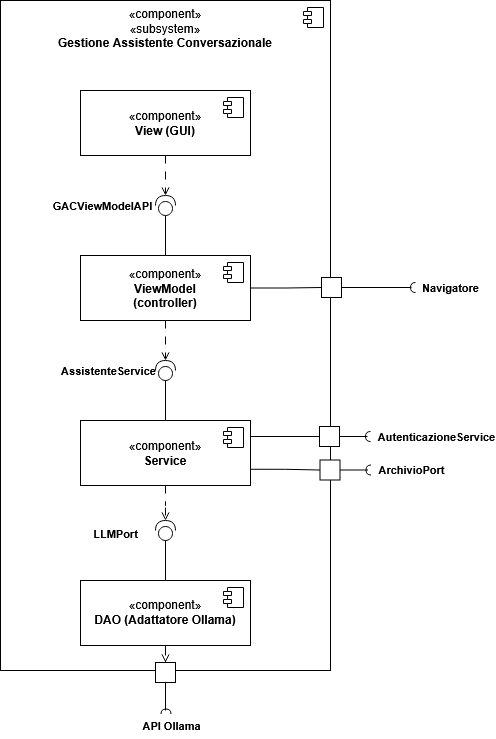

The diagram above was exported from draw.io. Its source (the exported page's mxGraphModel, read from the mxfile embedded in the PNG):
<mxGraphModel dx="1108" dy="605" grid="1" gridSize="10" guides="1" tooltips="1" connect="1" arrows="1" fold="1" page="1" pageScale="1" pageWidth="1169" pageHeight="827" math="0" shadow="0">
  <root>
    <mxCell id="0" />
    <mxCell id="1" parent="0" />
    <mxCell id="GR-BRfMRjFsUZh0VJTj3-1" parent="1" style="html=1;dropTarget=0;whiteSpace=wrap;verticalAlign=top;" value="«component»&lt;br&gt;«subsystem»&lt;br&gt;&lt;b&gt;Gestione Assistente Conversazionale&lt;/b&gt;" vertex="1">
      <mxGeometry height="670" width="330" x="280" y="80" as="geometry" />
    </mxCell>
    <mxCell id="GR-BRfMRjFsUZh0VJTj3-2" parent="GR-BRfMRjFsUZh0VJTj3-1" style="shape=module;jettyWidth=8;jettyHeight=4;" value="" vertex="1">
      <mxGeometry height="20" relative="1" width="20" x="1" as="geometry">
        <mxPoint x="-27" y="7" as="offset" />
      </mxGeometry>
    </mxCell>
    <mxCell id="GR-BRfMRjFsUZh0VJTj3-3" parent="1" style="html=1;dropTarget=0;whiteSpace=wrap;verticalAlign=middle;" value="«component»&lt;br&gt;&lt;b&gt;View (GUI)&lt;/b&gt;" vertex="1">
      <mxGeometry height="65" width="170" x="360" y="170" as="geometry" />
    </mxCell>
    <mxCell id="GR-BRfMRjFsUZh0VJTj3-4" parent="GR-BRfMRjFsUZh0VJTj3-3" style="shape=module;jettyWidth=8;jettyHeight=4;" value="" vertex="1">
      <mxGeometry height="20" relative="1" width="20" x="1" as="geometry">
        <mxPoint x="-27" y="7" as="offset" />
      </mxGeometry>
    </mxCell>
    <mxCell id="GR-BRfMRjFsUZh0VJTj3-25" edge="1" parent="1" source="GR-BRfMRjFsUZh0VJTj3-5" style="edgeStyle=orthogonalEdgeStyle;rounded=0;orthogonalLoop=1;jettySize=auto;html=1;entryX=0;entryY=0.5;entryDx=0;entryDy=0;defaultLabelBackgroundColor=page;labelPadding=0 4;endArrow=none;endFill=0;" target="GR-BRfMRjFsUZh0VJTj3-21">
      <mxGeometry relative="1" x="0.007" as="geometry" />
    </mxCell>
    <mxCell id="GR-BRfMRjFsUZh0VJTj3-5" parent="1" style="html=1;dropTarget=0;whiteSpace=wrap;verticalAlign=middle;" value="«component»&lt;br&gt;&lt;b&gt;ViewModel&lt;br&gt;(controller)&lt;/b&gt;" vertex="1">
      <mxGeometry height="65" width="170" x="360" y="335" as="geometry" />
    </mxCell>
    <mxCell id="GR-BRfMRjFsUZh0VJTj3-6" parent="GR-BRfMRjFsUZh0VJTj3-5" style="shape=module;jettyWidth=8;jettyHeight=4;" value="" vertex="1">
      <mxGeometry height="20" relative="1" width="20" x="1" as="geometry">
        <mxPoint x="-27" y="7" as="offset" />
      </mxGeometry>
    </mxCell>
    <mxCell id="GR-BRfMRjFsUZh0VJTj3-35" edge="1" parent="1" source="GR-BRfMRjFsUZh0VJTj3-7" style="edgeStyle=orthogonalEdgeStyle;rounded=0;orthogonalLoop=1;jettySize=auto;html=1;entryX=0;entryY=0.5;entryDx=0;entryDy=0;defaultLabelBackgroundColor=page;labelPadding=0 4;exitX=1;exitY=0.75;exitDx=0;exitDy=0;endArrow=none;endFill=0;" target="GR-BRfMRjFsUZh0VJTj3-30">
      <mxGeometry relative="1" x="-0.7756" as="geometry">
        <mxPoint x="495.6399999999999" y="564.8699999999999" as="sourcePoint" />
      </mxGeometry>
    </mxCell>
    <mxCell id="GR-BRfMRjFsUZh0VJTj3-41" edge="1" parent="1" style="edgeStyle=orthogonalEdgeStyle;rounded=0;orthogonalLoop=1;jettySize=auto;html=1;entryX=0;entryY=0.5;entryDx=0;entryDy=0;defaultLabelBackgroundColor=page;labelPadding=0 4;exitX=0.25;exitY=1;exitDx=0;exitDy=0;endArrow=none;endFill=0;" target="GR-BRfMRjFsUZh0VJTj3-37">
      <mxGeometry relative="1" as="geometry">
        <mxPoint x="403.5" y="565" as="sourcePoint" />
      </mxGeometry>
    </mxCell>
    <mxCell id="GR-BRfMRjFsUZh0VJTj3-7" parent="1" style="html=1;dropTarget=0;whiteSpace=wrap;verticalAlign=middle;" value="«component»&lt;br&gt;&lt;b&gt;Service&lt;/b&gt;" vertex="1">
      <mxGeometry height="65" width="170" x="360" y="500" as="geometry" />
    </mxCell>
    <mxCell id="GR-BRfMRjFsUZh0VJTj3-8" parent="GR-BRfMRjFsUZh0VJTj3-7" style="shape=module;jettyWidth=8;jettyHeight=4;" value="" vertex="1">
      <mxGeometry height="20" relative="1" width="20" x="1" as="geometry">
        <mxPoint x="-27" y="7" as="offset" />
      </mxGeometry>
    </mxCell>
    <mxCell id="GR-BRfMRjFsUZh0VJTj3-9" parent="1" style="shape=providedRequiredInterface;html=1;verticalLabelPosition=bottom;sketch=0;labelPerimeter=1;rotation=-90;" value="" vertex="1">
      <mxGeometry height="20" width="20" x="435" y="440" as="geometry" />
    </mxCell>
    <mxCell id="GR-BRfMRjFsUZh0VJTj3-11" edge="1" parent="1" source="GR-BRfMRjFsUZh0VJTj3-3" style="edgeStyle=orthogonalEdgeStyle;rounded=0;orthogonalLoop=1;jettySize=auto;html=1;entryX=1;entryY=0.5;entryDx=0;entryDy=0;entryPerimeter=0;defaultLabelBackgroundColor=page;labelPadding=0 4;dashed=1;dashPattern=8 8;endArrow=open;endFill=0;" target="GR-BRfMRjFsUZh0VJTj3-10">
      <mxGeometry relative="1" as="geometry" />
    </mxCell>
    <mxCell id="GR-BRfMRjFsUZh0VJTj3-12" edge="1" parent="1" source="GR-BRfMRjFsUZh0VJTj3-5" style="edgeStyle=orthogonalEdgeStyle;rounded=0;orthogonalLoop=1;jettySize=auto;html=1;entryX=0;entryY=0.5;entryDx=0;entryDy=0;entryPerimeter=0;defaultLabelBackgroundColor=page;labelPadding=0 4;endArrow=none;endFill=0;" target="GR-BRfMRjFsUZh0VJTj3-10">
      <mxGeometry relative="1" as="geometry" />
    </mxCell>
    <mxCell id="GR-BRfMRjFsUZh0VJTj3-13" edge="1" parent="1" source="GR-BRfMRjFsUZh0VJTj3-5" style="edgeStyle=orthogonalEdgeStyle;rounded=0;orthogonalLoop=1;jettySize=auto;html=1;entryX=1;entryY=0.5;entryDx=0;entryDy=0;entryPerimeter=0;defaultLabelBackgroundColor=page;labelPadding=0 4;dashed=1;dashPattern=8 8;endArrow=open;endFill=0;" target="GR-BRfMRjFsUZh0VJTj3-9">
      <mxGeometry relative="1" as="geometry" />
    </mxCell>
    <mxCell id="GR-BRfMRjFsUZh0VJTj3-14" edge="1" parent="1" source="GR-BRfMRjFsUZh0VJTj3-7" style="edgeStyle=orthogonalEdgeStyle;rounded=0;orthogonalLoop=1;jettySize=auto;html=1;entryX=0;entryY=0.5;entryDx=0;entryDy=0;entryPerimeter=0;defaultLabelBackgroundColor=page;labelPadding=0 4;endArrow=none;endFill=0;" target="GR-BRfMRjFsUZh0VJTj3-9">
      <mxGeometry relative="1" as="geometry" />
    </mxCell>
    <mxCell id="GR-BRfMRjFsUZh0VJTj3-16" connectable="0" parent="1" style="group" value="" vertex="1">
      <mxGeometry height="26" width="113" x="342" y="272" as="geometry" />
    </mxCell>
    <mxCell id="GR-BRfMRjFsUZh0VJTj3-10" parent="GR-BRfMRjFsUZh0VJTj3-16" style="shape=providedRequiredInterface;html=1;verticalLabelPosition=bottom;sketch=0;labelPerimeter=1;rotation=-90;" value="" vertex="1">
      <mxGeometry height="20" width="20" x="93" y="3" as="geometry" />
    </mxCell>
    <mxCell id="GR-BRfMRjFsUZh0VJTj3-15" parent="GR-BRfMRjFsUZh0VJTj3-16" style="text;align=center;fontStyle=1;verticalAlign=middle;spacingLeft=3;spacingRight=3;strokeColor=none;rotatable=0;points=[[0,0.5],[1,0.5]];portConstraint=eastwest;html=1;fontSize=11;" value="GACViewModelAPI" vertex="1">
      <mxGeometry height="26" width="80" as="geometry" />
    </mxCell>
    <mxCell id="GR-BRfMRjFsUZh0VJTj3-17" parent="1" style="text;align=center;fontStyle=1;verticalAlign=middle;spacingLeft=3;spacingRight=3;strokeColor=none;rotatable=0;points=[[0,0.5],[1,0.5]];portConstraint=eastwest;html=1;fontSize=11;" value="AssistenteService" vertex="1">
      <mxGeometry height="26" width="80" x="348" y="437" as="geometry" />
    </mxCell>
    <mxCell id="GR-BRfMRjFsUZh0VJTj3-27" connectable="0" parent="1" style="group" value="" vertex="1">
      <mxGeometry height="26" width="169" x="601" y="354" as="geometry" />
    </mxCell>
    <mxCell id="GR-BRfMRjFsUZh0VJTj3-24" connectable="0" parent="GR-BRfMRjFsUZh0VJTj3-27" style="group" value="" vertex="1">
      <mxGeometry height="20" width="94" y="3" as="geometry" />
    </mxCell>
    <mxCell id="GR-BRfMRjFsUZh0VJTj3-21" parent="GR-BRfMRjFsUZh0VJTj3-24" style="html=1;rounded=0;" value="" vertex="1">
      <mxGeometry height="20" width="20" as="geometry" />
    </mxCell>
    <mxCell id="GR-BRfMRjFsUZh0VJTj3-22" edge="1" parent="GR-BRfMRjFsUZh0VJTj3-24" source="GR-BRfMRjFsUZh0VJTj3-21" style="endArrow=none;html=1;rounded=0;align=center;verticalAlign=top;endFill=0;labelBackgroundColor=none;endSize=2;defaultLabelBackgroundColor=page;labelPadding=0 4;strokeWidth=1;" value="">
      <mxGeometry relative="1" as="geometry">
        <mxPoint x="90" y="10" as="targetPoint" />
      </mxGeometry>
    </mxCell>
    <mxCell id="GR-BRfMRjFsUZh0VJTj3-23" parent="GR-BRfMRjFsUZh0VJTj3-24" style="shape=requiredInterface;html=1;fontSize=11;align=center;fillColor=none;points=[];aspect=fixed;resizable=0;verticalAlign=bottom;labelPosition=center;verticalLabelPosition=top;flipH=1;rotation=0;" value="" vertex="1">
      <mxGeometry height="10" width="5" x="89" y="5" as="geometry" />
    </mxCell>
    <mxCell id="GR-BRfMRjFsUZh0VJTj3-26" parent="GR-BRfMRjFsUZh0VJTj3-27" style="text;align=center;fontStyle=1;verticalAlign=middle;spacingLeft=3;spacingRight=3;strokeColor=none;rotatable=0;points=[[0,0.5],[1,0.5]];portConstraint=eastwest;html=1;fontSize=11;" value="Navigatore" vertex="1">
      <mxGeometry height="26" width="80" x="89" as="geometry" />
    </mxCell>
    <mxCell id="GR-BRfMRjFsUZh0VJTj3-28" connectable="0" parent="1" style="group;rotation=90;" value="" vertex="1">
      <mxGeometry height="26" width="169" x="410.5" y="661.5" as="geometry" />
    </mxCell>
    <mxCell id="GR-BRfMRjFsUZh0VJTj3-29" connectable="0" parent="GR-BRfMRjFsUZh0VJTj3-28" style="group;rotation=0;" value="" vertex="1">
      <mxGeometry height="20" width="50" x="189" y="-122" as="geometry" />
    </mxCell>
    <mxCell id="GR-BRfMRjFsUZh0VJTj3-30" parent="GR-BRfMRjFsUZh0VJTj3-29" style="html=1;rounded=0;rotation=0;" value="" vertex="1">
      <mxGeometry height="20" width="20" as="geometry" />
    </mxCell>
    <mxCell id="GR-BRfMRjFsUZh0VJTj3-31" edge="1" parent="GR-BRfMRjFsUZh0VJTj3-29" source="GR-BRfMRjFsUZh0VJTj3-30" style="endArrow=none;html=1;rounded=0;align=center;verticalAlign=top;endFill=0;labelBackgroundColor=none;endSize=2;defaultLabelBackgroundColor=page;labelPadding=0 4;strokeWidth=1;" value="">
      <mxGeometry relative="1" as="geometry">
        <mxPoint x="48" y="10" as="targetPoint" />
      </mxGeometry>
    </mxCell>
    <mxCell id="GR-BRfMRjFsUZh0VJTj3-32" parent="GR-BRfMRjFsUZh0VJTj3-29" style="shape=requiredInterface;html=1;fontSize=11;align=center;fillColor=none;points=[];aspect=fixed;resizable=0;verticalAlign=bottom;labelPosition=center;verticalLabelPosition=top;flipH=1;rotation=0;" value="" vertex="1">
      <mxGeometry height="10" width="5" x="46" y="5" as="geometry" />
    </mxCell>
    <mxCell id="GR-BRfMRjFsUZh0VJTj3-36" connectable="0" parent="1" style="group;rotation=0;" value="" vertex="1">
      <mxGeometry height="20" width="50" x="599" y="506" as="geometry" />
    </mxCell>
    <mxCell id="GR-BRfMRjFsUZh0VJTj3-37" parent="GR-BRfMRjFsUZh0VJTj3-36" style="html=1;rounded=0;rotation=0;" value="" vertex="1">
      <mxGeometry height="20" width="20" as="geometry" />
    </mxCell>
    <mxCell id="GR-BRfMRjFsUZh0VJTj3-38" edge="1" parent="GR-BRfMRjFsUZh0VJTj3-36" source="GR-BRfMRjFsUZh0VJTj3-37" style="endArrow=none;html=1;rounded=0;align=center;verticalAlign=top;endFill=0;labelBackgroundColor=none;endSize=2;defaultLabelBackgroundColor=page;labelPadding=0 4;strokeWidth=1;" value="">
      <mxGeometry relative="1" as="geometry">
        <mxPoint x="48" y="10" as="targetPoint" />
      </mxGeometry>
    </mxCell>
    <mxCell id="GR-BRfMRjFsUZh0VJTj3-39" parent="GR-BRfMRjFsUZh0VJTj3-36" style="shape=requiredInterface;html=1;fontSize=11;align=center;fillColor=none;points=[];aspect=fixed;resizable=0;verticalAlign=bottom;labelPosition=center;verticalLabelPosition=top;flipH=1;rotation=0;" value="" vertex="1">
      <mxGeometry height="10" width="5" x="46" y="5" as="geometry" />
    </mxCell>
    <mxCell id="GR-BRfMRjFsUZh0VJTj3-40" parent="1" style="text;align=center;fontStyle=1;verticalAlign=middle;spacingLeft=3;spacingRight=3;strokeColor=none;rotatable=0;points=[[0,0.5],[1,0.5]];portConstraint=eastwest;html=1;fontSize=11;" value="AutenticazioneService" vertex="1">
      <mxGeometry height="26" width="80" x="676" y="503" as="geometry" />
    </mxCell>
    <mxCell id="GR-BRfMRjFsUZh0VJTj3-34" parent="1" style="text;align=center;fontStyle=1;verticalAlign=middle;spacingLeft=3;spacingRight=3;strokeColor=none;rotatable=0;points=[[0,0.5],[1,0.5]];portConstraint=eastwest;html=1;fontSize=11;" value="ArchivioPort" vertex="1">
      <mxGeometry height="26" width="80" x="650.5" y="536.5" as="geometry" />
    </mxCell>
    <mxCell id="o3H3C-k-UH-bqG7F4Vq--14" edge="1" parent="1" source="o3H3C-k-UH-bqG7F4Vq--1" style="edgeStyle=orthogonalEdgeStyle;rounded=0;orthogonalLoop=1;jettySize=auto;html=1;entryX=0;entryY=0.5;entryDx=0;entryDy=0;defaultLabelBackgroundColor=page;labelPadding=0 4;dashed=1;dashPattern=8 8;endArrow=open;endFill=0;" target="o3H3C-k-UH-bqG7F4Vq--8">
      <mxGeometry relative="1" x="0.7143" as="geometry" />
    </mxCell>
    <mxCell id="o3H3C-k-UH-bqG7F4Vq--1" parent="1" style="html=1;dropTarget=0;whiteSpace=wrap;verticalAlign=middle;" value="«component»&lt;br&gt;&lt;b&gt;DAO (Adattatore Ollama)&lt;/b&gt;" vertex="1">
      <mxGeometry height="65" width="170" x="360" y="660" as="geometry" />
    </mxCell>
    <mxCell id="o3H3C-k-UH-bqG7F4Vq--2" parent="o3H3C-k-UH-bqG7F4Vq--1" style="shape=module;jettyWidth=8;jettyHeight=4;" value="" vertex="1">
      <mxGeometry height="20" relative="1" width="20" x="1" as="geometry">
        <mxPoint x="-27" y="7" as="offset" />
      </mxGeometry>
    </mxCell>
    <mxCell id="o3H3C-k-UH-bqG7F4Vq--3" parent="1" style="shape=providedRequiredInterface;html=1;verticalLabelPosition=bottom;sketch=0;labelPerimeter=1;rotation=-90;" value="" vertex="1">
      <mxGeometry height="20" width="20" x="435" y="600" as="geometry" />
    </mxCell>
    <mxCell id="o3H3C-k-UH-bqG7F4Vq--4" edge="1" parent="1" source="GR-BRfMRjFsUZh0VJTj3-7" style="edgeStyle=orthogonalEdgeStyle;rounded=0;orthogonalLoop=1;jettySize=auto;html=1;entryX=1;entryY=0.5;entryDx=0;entryDy=0;entryPerimeter=0;defaultLabelBackgroundColor=page;labelPadding=0 4;endArrow=open;endFill=0;dashed=1;dashPattern=8 8;" target="o3H3C-k-UH-bqG7F4Vq--3">
      <mxGeometry relative="1" x="0.2" as="geometry" />
    </mxCell>
    <mxCell id="o3H3C-k-UH-bqG7F4Vq--5" edge="1" parent="1" source="o3H3C-k-UH-bqG7F4Vq--1" style="edgeStyle=orthogonalEdgeStyle;rounded=0;orthogonalLoop=1;jettySize=auto;html=1;entryX=0;entryY=0.5;entryDx=0;entryDy=0;entryPerimeter=0;defaultLabelBackgroundColor=page;labelPadding=0 4;endArrow=none;endFill=0;" target="o3H3C-k-UH-bqG7F4Vq--3">
      <mxGeometry relative="1" as="geometry" />
    </mxCell>
    <mxCell id="o3H3C-k-UH-bqG7F4Vq--6" parent="1" style="text;align=center;fontStyle=1;verticalAlign=middle;spacingLeft=3;spacingRight=3;strokeColor=none;rotatable=0;points=[[0,0.5],[1,0.5]];portConstraint=eastwest;html=1;fontSize=11;" value="LLMPort" vertex="1">
      <mxGeometry height="26" width="80" x="355" y="600" as="geometry" />
    </mxCell>
    <mxCell id="o3H3C-k-UH-bqG7F4Vq--7" connectable="0" parent="1" style="group;rotation=90;" value="" vertex="1">
      <mxGeometry height="20" width="50" x="420" y="757" as="geometry" />
    </mxCell>
    <mxCell id="o3H3C-k-UH-bqG7F4Vq--8" parent="o3H3C-k-UH-bqG7F4Vq--7" style="html=1;rounded=0;rotation=90;" value="" vertex="1">
      <mxGeometry height="20" width="20" x="15" y="-15" as="geometry" />
    </mxCell>
    <mxCell id="o3H3C-k-UH-bqG7F4Vq--9" edge="1" parent="o3H3C-k-UH-bqG7F4Vq--7" source="o3H3C-k-UH-bqG7F4Vq--8" style="endArrow=none;html=1;rounded=0;align=center;verticalAlign=top;endFill=0;labelBackgroundColor=none;endSize=2;defaultLabelBackgroundColor=page;labelPadding=0 4;strokeWidth=1;" value="">
      <mxGeometry relative="1" as="geometry">
        <mxPoint x="25" y="33" as="targetPoint" />
      </mxGeometry>
    </mxCell>
    <mxCell id="o3H3C-k-UH-bqG7F4Vq--10" parent="o3H3C-k-UH-bqG7F4Vq--7" style="shape=requiredInterface;html=1;fontSize=11;align=center;fillColor=none;points=[];aspect=fixed;resizable=0;verticalAlign=bottom;labelPosition=center;verticalLabelPosition=top;flipH=1;rotation=90;" value="" vertex="1">
      <mxGeometry height="10" width="5" x="23" y="29" as="geometry" />
    </mxCell>
    <mxCell id="o3H3C-k-UH-bqG7F4Vq--13" parent="1" style="text;align=center;fontStyle=1;verticalAlign=middle;spacingLeft=3;spacingRight=3;strokeColor=none;rotatable=0;points=[[0,0.5],[1,0.5]];portConstraint=eastwest;html=1;fontSize=11;" value="API Ollama" vertex="1">
      <mxGeometry height="26" width="80" x="410.5" y="792" as="geometry" />
    </mxCell>
  </root>
</mxGraphModel>